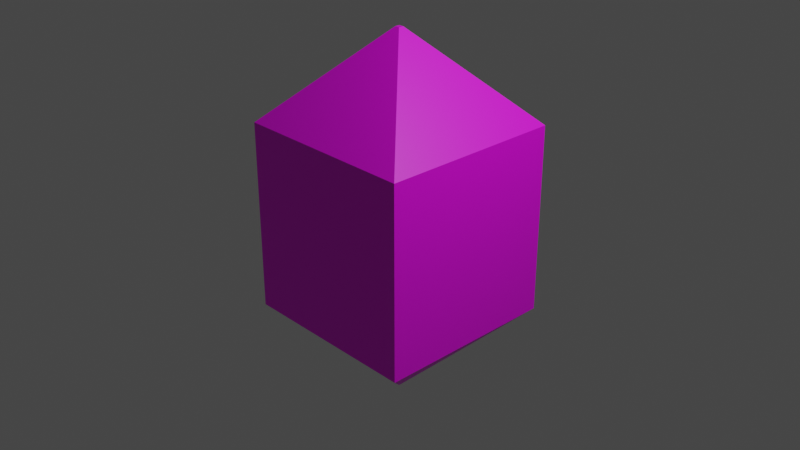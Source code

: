 # Source: prism.blend  (saved by Blender 3.3.6; exported with 4.5.12 LTS)
import bpy
from mathutils import Matrix  # noqa: F401  (used for matrix-valued properties, if any)

bpy.ops.wm.read_factory_settings(use_empty=True)
scene = bpy.context.scene
scene.name = 'Scene'

# ---- collections
col_collection = bpy.data.collections.new('Collection'); scene.collection.children.link(col_collection)

# ---- images (referenced by path relative to the original .blend; pixels are not part of the script)
import os
ASSET_DIR = os.environ.get("B2B_ASSET_DIR", "")  # directory of the original .blend (textures are referenced by path, not embedded)
HERE = os.path.dirname(os.path.abspath(__file__))  # packed textures are extracted next to this script under _unpacked/

def load_image(name, relpath, width, height, colorspace="sRGB"):
    """Load a texture the original file referenced (path relative to the .blend, or extracted next to this script)."""
    p = next((c for c in (os.path.join(HERE, relpath), os.path.join(ASSET_DIR, relpath)) if relpath and os.path.exists(c)), "")
    if p:
        img = bpy.data.images.load(p, check_existing=True)
        img.name = name
    else:  # same state as the original file: an image datablock whose file is absent (Cycles renders it pink)
        img = bpy.data.images.new(name, width, height)
        img.source = "FILE"
        img.filepath = "//" + (relpath or name)
    img.colorspace_settings.name = colorspace
    return img
img_strawberry_big_png_001 = load_image('strawberry_big.png.001', 'Textures/strawberry_big.png', 1024, 1024, 'sRGB')

# ---- materials (node trees are filled in below, after node groups)
mat_berry = bpy.data.materials.new('berry')
mat_berry.alpha_threshold = 0.0
mat_berry.use_transparent_shadow = False
mat_berry.roughness = 0.5
mat_berry.line_color = (0.0, 0.0, 0.0, 1.0)

# ---- material node trees
mat_berry.use_nodes = True; mat_berry.node_tree.nodes.clear()
_N = mat_berry.node_tree.nodes; _L = mat_berry.node_tree.links
n0 = _N.new('ShaderNodeOutputMaterial'); n0.name = 'Material Output'; n0.location = (300, 300)
n1 = _N.new('ShaderNodeBsdfPrincipled'); n1.name = 'Principled BSDF'; n1.location = (10, 300)
n1.distribution = 'GGX'
n1.subsurface_method = 'RANDOM_WALK_SKIN'
n1.inputs[3].default_value = 1.45
n1.inputs[27].default_value = (0.0, 0.0, 0.0, 1.0)
n1.inputs[28].default_value = 1.0
n2 = _N.new('ShaderNodeTexImage'); n2.name = 'Image Texture'; n2.location = (-280, 270)
n2.image = img_strawberry_big_png_001
_L.new(n1.outputs[0], n0.inputs[0])
_L.new(n2.outputs[0], n1.inputs[0])
n0.is_active_output = True

# ---- world
world_world = bpy.data.worlds.new('World'); scene.world = world_world
world_world.use_nodes = True; world_world.node_tree.nodes.clear()
_N = world_world.node_tree.nodes; _L = world_world.node_tree.links
n0 = _N.new('ShaderNodeOutputWorld'); n0.name = 'World Output'; n0.location = (300, 300)
n1 = _N.new('ShaderNodeBackground'); n1.name = 'Background'; n1.location = (10, 300)
n1.inputs[0].default_value = (0.05088, 0.05088, 0.05088, 1.0)
_L.new(n1.outputs[0], n0.inputs[0])
n0.is_active_output = True
world_world.color = (0.05088, 0.05088, 0.05088)
world_world.use_sun_shadow = False
world_world.sun_shadow_jitter_overblur = 0.0

# ---- cameras
cam_camera = bpy.data.cameras.new('Camera')
cam_camera.clip_end = 100.0
cam_camera.ortho_scale = 7.314

# ---- lights
light_light = bpy.data.lights.new('Light', 'POINT')
light_light.transmission_factor = 0.0
light_light.energy = 1000.0
light_light.shadow_soft_size = 0.1
light_light.shadow_maximum_resolution = 0.006
light_light.use_absolute_resolution = True

# ---- meshes
me_cube = bpy.data.meshes.new('Cube')
me_cube.from_pydata([(1.0, 1.0, 1.0), (1.0, 1.0, -1.0), (1.0, -1.0, 1.0), (1.0, -1.0, -1.0), (-1.0, 1.0, 1.0), (-1.0, 1.0, -1.0), (-1.0, -1.0, 1.0), (-1.0, -1.0, -1.0), (1.0, -1.0, 1.027), (0.02662, -0.02662, 2.0), (-0.02662, -0.02662, 2.0), (-1.0, -1.0, 1.027), (1.0, 1.0, 1.027), (0.02662, 0.02662, 2.0), (-0.02662, 0.02662, 2.0), (-1.0, 1.0, 1.027), (0.02716, -0.02716, -2.0), (1.0, -1.0, -1.027), (0.02716, 0.02716, -2.0), (1.0, 1.0, -1.027), (-0.02716, -0.02716, -2.0), (-1.0, -1.0, -1.027), (-0.02716, 0.02716, -2.0), (-1.0, 1.0, -1.027)], [], [(0, 4, 15, 12), (3, 2, 6, 7), (7, 6, 4, 5), (5, 1, 19, 23), (1, 0, 2, 3), (5, 4, 0, 1), (2, 0, 12, 8), (4, 6, 11, 15), (1, 3, 17, 19), (13, 14, 10, 9), (9, 10, 11, 8), (13, 9, 8, 12), (10, 14, 15, 11), (14, 13, 12, 15), (6, 2, 8, 11), (3, 7, 21, 17), (7, 5, 23, 21), (20, 16, 17, 21), (16, 18, 19, 17), (22, 20, 21, 23), (18, 22, 23, 19), (22, 18, 16, 20)])
_uv = me_cube.uv_layers.new(name='UVMap')
_uv.uv.foreach_set('vector', [0.625, 0.5, 0.625, 0.25, 0.625, 0.25, 0.625, 0.5, 1.0, -1.192e-07, 1.0, 1.0, 5.96e-08, 1.0, -1.192e-07, 5.96e-08, 0.9999, 0.0001, 0.9999, 0.9999, 9.996e-05, 0.9999, 0.0001001, 0.0001002, 0.375, 0.25, 0.375, 0.5, 0.375, 0.5, 0.375, 0.25, 0.9999, 9.999e-05, 0.9999, 0.9999, 9.999e-05, 0.9999, 0.0001002, 0.0001, 0.9999, 0.0001, 0.9999, 0.9999, 9.996e-05, 0.9999, 0.0001001, 0.0001002, 0.625, 0.75, 0.625, 0.5, 0.625, 0.5, 0.625, 0.75, 0.625, 0.25, 0.625, 0.0, 0.625, 0.0, 0.625, 0.25, 0.375, 0.5, 0.375, 0.75, 0.375, 0.75, 0.375, 0.5, 0.7467, 0.6217, 0.7533, 0.6217, 0.7533, 0.6283, 0.7467, 0.6283, 8.307e-05, 0.5133, 8.295e-05, 0.4867, 0.6883, 8.295e-05, 0.6883, 0.9999, 8.307e-05, 0.5133, 8.295e-05, 0.4867, 0.6883, 8.295e-05, 0.6883, 0.9999, 8.296e-05, 0.5133, 8.295e-05, 0.4867, 0.6883, 8.295e-05, 0.6883, 0.9999, 8.296e-05, 0.5133, 8.295e-05, 0.4867, 0.6883, 8.295e-05, 0.6883, 0.9999, 0.625, 1.0, 0.625, 0.75, 0.625, 0.75, 0.625, 1.0, 0.375, 0.75, 0.375, 1.0, 0.375, 1.0, 0.375, 0.75, 0.375, 0.0, 0.375, 0.25, 0.375, 0.25, 0.375, 0.0, 8.305e-05, 0.5136, 8.293e-05, 0.4864, 0.6879, 8.293e-05, 0.6879, 0.9999, 8.305e-05, 0.5136, 8.293e-05, 0.4864, 0.6879, 8.293e-05, 0.6879, 0.9999, 8.294e-05, 0.5136, 8.293e-05, 0.4864, 0.6879, 8.293e-05, 0.6879, 0.9999, 0.5135, 0.6879, 0.4863, 0.6879, 8.479e-06, 0.0001574, 0.9998, 0.0001575, 0.2466, 0.6216, 0.2534, 0.6216, 0.2534, 0.6284, 0.2466, 0.6284])
me_cube.materials.append(mat_berry)
me_cube.use_mirror_vertex_groups = False
me_cube.update()

# ---- objects
ob_cube = bpy.data.objects.new('Cube', me_cube)
ob_light = bpy.data.objects.new('Light', light_light)
ob_camera = bpy.data.objects.new('Camera', cam_camera)

# ---- transforms, parenting, visibility, modifiers, constraints
ob_cube.location = (0.0, 0.0, 0.0)
ob_cube.lock_rotations_4d = False
ob_cube.empty_display_type = 'ARROWS'
ob_cube.lineart.crease_threshold = 0.0
ob_light.location = (4.076, 1.005, 5.904)
ob_light.rotation_euler = (0.6503, 0.05522, 1.866)
ob_light.lock_rotations_4d = False
ob_light.empty_display_type = 'ARROWS'
ob_light.color = (0.0, 0.0, 0.0, 0.0)
ob_light.lineart.crease_threshold = 0.0
ob_camera.location = (7.359, -6.926, 4.958)
ob_camera.rotation_euler = (1.109, 0.0, 0.8149)
ob_camera.lock_rotations_4d = False
ob_camera.empty_display_type = 'ARROWS'
ob_camera.color = (0.0, 0.0, 0.0, 0.0)
ob_camera.display_type = 'WIRE'
ob_camera.lineart.crease_threshold = 0.0

# ---- collection membership
col_collection.objects.link(ob_cube)
col_collection.objects.link(ob_light)
col_collection.objects.link(ob_camera)

# ---- scene / render settings (as saved in the file)
scene.camera = ob_camera
scene.frame_start = 1; scene.frame_end = 250; scene.frame_set(1)
scene.render.engine = 'BLENDER_EEVEE_NEXT'
scene.cycles.sampling_pattern = 'TABULATED_SOBOL'
scene.cycles.use_light_tree = False
scene.view_settings.view_transform = 'Filmic'
bpy.context.view_layer.update()
